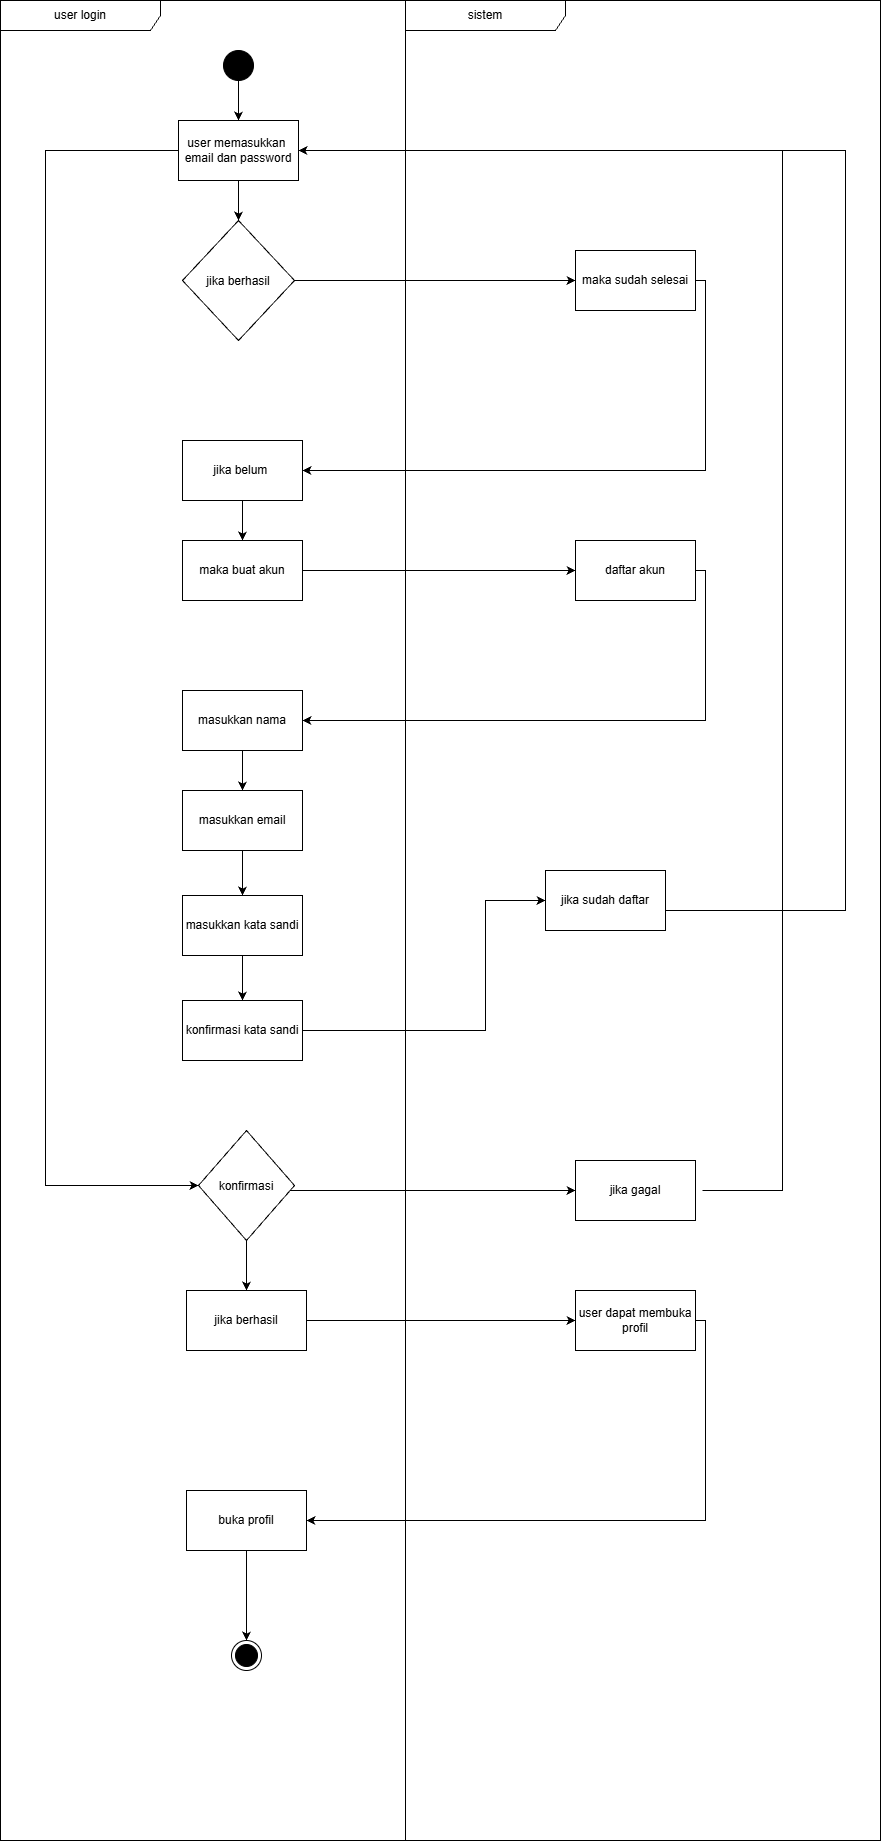

The diagram above was exported from draw.io. Its source (the exported page's mxGraphModel, read from the mxfile embedded in the PNG):
<mxGraphModel dx="3449" dy="1895" grid="1" gridSize="10" guides="1" tooltips="1" connect="1" arrows="1" fold="1" page="1" pageScale="1" pageWidth="850" pageHeight="1100" math="0" shadow="0">
  <root>
    <mxCell id="0" />
    <mxCell id="1" parent="0" />
    <mxCell id="aPEc_fGr2f9EiC9NDM_F-8" parent="1" style="shape=umlFrame;whiteSpace=wrap;html=1;pointerEvents=0;recursiveResize=0;container=1;collapsible=0;width=160;" value="user login" vertex="1">
      <mxGeometry height="1840" width="880" x="255" y="70" as="geometry" />
    </mxCell>
    <mxCell id="aPEc_fGr2f9EiC9NDM_F-12" edge="1" parent="aPEc_fGr2f9EiC9NDM_F-8" source="aPEc_fGr2f9EiC9NDM_F-10" style="edgeStyle=orthogonalEdgeStyle;rounded=0;orthogonalLoop=1;jettySize=auto;html=1;" target="aPEc_fGr2f9EiC9NDM_F-11" value="">
      <mxGeometry relative="1" as="geometry" />
    </mxCell>
    <mxCell id="aPEc_fGr2f9EiC9NDM_F-10" parent="aPEc_fGr2f9EiC9NDM_F-8" style="ellipse;fillColor=strokeColor;html=1;" value="" vertex="1">
      <mxGeometry height="30" width="30" x="223" y="50" as="geometry" />
    </mxCell>
    <mxCell id="aPEc_fGr2f9EiC9NDM_F-14" edge="1" parent="aPEc_fGr2f9EiC9NDM_F-8" source="aPEc_fGr2f9EiC9NDM_F-11" style="edgeStyle=orthogonalEdgeStyle;rounded=0;orthogonalLoop=1;jettySize=auto;html=1;" target="aPEc_fGr2f9EiC9NDM_F-13" value="">
      <mxGeometry relative="1" as="geometry" />
    </mxCell>
    <mxCell id="aPEc_fGr2f9EiC9NDM_F-54" edge="1" parent="aPEc_fGr2f9EiC9NDM_F-8" source="aPEc_fGr2f9EiC9NDM_F-11" style="edgeStyle=orthogonalEdgeStyle;rounded=0;orthogonalLoop=1;jettySize=auto;html=1;entryX=0;entryY=0.5;entryDx=0;entryDy=0;" target="aPEc_fGr2f9EiC9NDM_F-41">
      <mxGeometry relative="1" as="geometry">
        <Array as="points">
          <mxPoint x="45" y="150" />
          <mxPoint x="45" y="1185" />
        </Array>
      </mxGeometry>
    </mxCell>
    <mxCell id="aPEc_fGr2f9EiC9NDM_F-11" parent="aPEc_fGr2f9EiC9NDM_F-8" style="rounded=0;whiteSpace=wrap;html=1;" value="user memasukkan&amp;nbsp;&lt;div&gt;email dan password&lt;/div&gt;" vertex="1">
      <mxGeometry height="60" width="120" x="178" y="120" as="geometry" />
    </mxCell>
    <mxCell id="aPEc_fGr2f9EiC9NDM_F-13" parent="aPEc_fGr2f9EiC9NDM_F-8" style="rhombus;whiteSpace=wrap;html=1;shapeInside=1;" value="jika berhasil" vertex="1">
      <mxGeometry height="120" width="112" x="182" y="220" as="geometry" />
    </mxCell>
    <mxCell id="aPEc_fGr2f9EiC9NDM_F-21" edge="1" parent="aPEc_fGr2f9EiC9NDM_F-8" source="aPEc_fGr2f9EiC9NDM_F-17" style="edgeStyle=orthogonalEdgeStyle;rounded=0;orthogonalLoop=1;jettySize=auto;html=1;" target="aPEc_fGr2f9EiC9NDM_F-20" value="">
      <mxGeometry relative="1" as="geometry" />
    </mxCell>
    <mxCell id="aPEc_fGr2f9EiC9NDM_F-17" parent="aPEc_fGr2f9EiC9NDM_F-8" style="rounded=0;whiteSpace=wrap;html=1;" value="jika belum&amp;nbsp;" vertex="1">
      <mxGeometry height="60" width="120" x="182" y="440" as="geometry" />
    </mxCell>
    <mxCell id="aPEc_fGr2f9EiC9NDM_F-20" parent="aPEc_fGr2f9EiC9NDM_F-8" style="rounded=0;whiteSpace=wrap;html=1;" value="maka buat akun" vertex="1">
      <mxGeometry height="60" width="120" x="182" y="540" as="geometry" />
    </mxCell>
    <mxCell id="aPEc_fGr2f9EiC9NDM_F-34" edge="1" parent="aPEc_fGr2f9EiC9NDM_F-8" source="aPEc_fGr2f9EiC9NDM_F-29" style="edgeStyle=orthogonalEdgeStyle;rounded=0;orthogonalLoop=1;jettySize=auto;html=1;" target="aPEc_fGr2f9EiC9NDM_F-30" value="">
      <mxGeometry relative="1" as="geometry" />
    </mxCell>
    <mxCell id="aPEc_fGr2f9EiC9NDM_F-29" parent="aPEc_fGr2f9EiC9NDM_F-8" style="rounded=0;whiteSpace=wrap;html=1;" value="masukkan nama" vertex="1">
      <mxGeometry height="60" width="120" x="182" y="690" as="geometry" />
    </mxCell>
    <mxCell id="aPEc_fGr2f9EiC9NDM_F-35" edge="1" parent="aPEc_fGr2f9EiC9NDM_F-8" source="aPEc_fGr2f9EiC9NDM_F-30" style="edgeStyle=orthogonalEdgeStyle;rounded=0;orthogonalLoop=1;jettySize=auto;html=1;" target="aPEc_fGr2f9EiC9NDM_F-31" value="">
      <mxGeometry relative="1" as="geometry" />
    </mxCell>
    <mxCell id="aPEc_fGr2f9EiC9NDM_F-30" parent="aPEc_fGr2f9EiC9NDM_F-8" style="rounded=0;whiteSpace=wrap;html=1;" value="masukkan email" vertex="1">
      <mxGeometry height="60" width="120" x="182" y="790" as="geometry" />
    </mxCell>
    <mxCell id="aPEc_fGr2f9EiC9NDM_F-36" edge="1" parent="aPEc_fGr2f9EiC9NDM_F-8" source="aPEc_fGr2f9EiC9NDM_F-31" style="edgeStyle=orthogonalEdgeStyle;rounded=0;orthogonalLoop=1;jettySize=auto;html=1;" target="aPEc_fGr2f9EiC9NDM_F-32" value="">
      <mxGeometry relative="1" as="geometry" />
    </mxCell>
    <mxCell id="aPEc_fGr2f9EiC9NDM_F-31" parent="aPEc_fGr2f9EiC9NDM_F-8" style="rounded=0;whiteSpace=wrap;html=1;" value="masukkan kata sandi" vertex="1">
      <mxGeometry height="60" width="120" x="182" y="895" as="geometry" />
    </mxCell>
    <mxCell id="aPEc_fGr2f9EiC9NDM_F-32" parent="aPEc_fGr2f9EiC9NDM_F-8" style="rounded=0;whiteSpace=wrap;html=1;" value="konfirmasi kata sandi" vertex="1">
      <mxGeometry height="60" width="120" x="182" y="1000" as="geometry" />
    </mxCell>
    <mxCell id="aPEc_fGr2f9EiC9NDM_F-46" edge="1" parent="aPEc_fGr2f9EiC9NDM_F-8" source="aPEc_fGr2f9EiC9NDM_F-41" style="edgeStyle=orthogonalEdgeStyle;rounded=0;orthogonalLoop=1;jettySize=auto;html=1;" target="aPEc_fGr2f9EiC9NDM_F-45" value="">
      <mxGeometry relative="1" as="geometry" />
    </mxCell>
    <mxCell id="aPEc_fGr2f9EiC9NDM_F-41" parent="aPEc_fGr2f9EiC9NDM_F-8" style="rhombus;whiteSpace=wrap;html=1;shapeInside=1;" value="konfirmasi" vertex="1">
      <mxGeometry height="110" width="96" x="198" y="1130" as="geometry" />
    </mxCell>
    <mxCell id="aPEc_fGr2f9EiC9NDM_F-45" parent="aPEc_fGr2f9EiC9NDM_F-8" style="rounded=0;whiteSpace=wrap;html=1;" value="jika berhasil" vertex="1">
      <mxGeometry height="60" width="120" x="186" y="1290" as="geometry" />
    </mxCell>
    <mxCell id="aPEc_fGr2f9EiC9NDM_F-52" edge="1" parent="aPEc_fGr2f9EiC9NDM_F-8" source="aPEc_fGr2f9EiC9NDM_F-48" style="edgeStyle=orthogonalEdgeStyle;rounded=0;orthogonalLoop=1;jettySize=auto;html=1;" target="aPEc_fGr2f9EiC9NDM_F-51" value="">
      <mxGeometry relative="1" as="geometry" />
    </mxCell>
    <mxCell id="aPEc_fGr2f9EiC9NDM_F-48" parent="aPEc_fGr2f9EiC9NDM_F-8" style="rounded=0;whiteSpace=wrap;html=1;" value="buka profil" vertex="1">
      <mxGeometry height="60" width="120" x="186" y="1490" as="geometry" />
    </mxCell>
    <mxCell id="aPEc_fGr2f9EiC9NDM_F-51" parent="aPEc_fGr2f9EiC9NDM_F-8" style="ellipse;html=1;shape=endState;fillColor=strokeColor;" value="" vertex="1">
      <mxGeometry height="30" width="30" x="231" y="1640" as="geometry" />
    </mxCell>
    <mxCell id="aPEc_fGr2f9EiC9NDM_F-9" parent="aPEc_fGr2f9EiC9NDM_F-8" style="shape=umlFrame;whiteSpace=wrap;html=1;pointerEvents=0;recursiveResize=0;container=1;collapsible=0;width=160;" value="sistem" vertex="1">
      <mxGeometry height="1840" width="475" x="405" as="geometry" />
    </mxCell>
    <mxCell id="aPEc_fGr2f9EiC9NDM_F-15" parent="aPEc_fGr2f9EiC9NDM_F-9" style="rounded=0;whiteSpace=wrap;html=1;" value="maka sudah selesai" vertex="1">
      <mxGeometry height="60" width="120" x="170" y="250" as="geometry" />
    </mxCell>
    <mxCell id="aPEc_fGr2f9EiC9NDM_F-27" parent="aPEc_fGr2f9EiC9NDM_F-9" style="rounded=0;whiteSpace=wrap;html=1;" value="daftar akun" vertex="1">
      <mxGeometry height="60" width="120" x="170" y="540" as="geometry" />
    </mxCell>
    <mxCell id="aPEc_fGr2f9EiC9NDM_F-37" parent="aPEc_fGr2f9EiC9NDM_F-9" style="rounded=0;whiteSpace=wrap;html=1;" value="jika sudah daftar" vertex="1">
      <mxGeometry height="60" width="120" x="140" y="870" as="geometry" />
    </mxCell>
    <mxCell id="aPEc_fGr2f9EiC9NDM_F-42" parent="aPEc_fGr2f9EiC9NDM_F-9" style="rounded=0;whiteSpace=wrap;html=1;" value="jika gagal" vertex="1">
      <mxGeometry height="60" width="120" x="170" y="1160" as="geometry" />
    </mxCell>
    <mxCell id="aPEc_fGr2f9EiC9NDM_F-47" parent="aPEc_fGr2f9EiC9NDM_F-9" style="rounded=0;whiteSpace=wrap;html=1;" value="user dapat membuka profil" vertex="1">
      <mxGeometry height="60" width="120" x="170" y="1290" as="geometry" />
    </mxCell>
    <mxCell id="aPEc_fGr2f9EiC9NDM_F-43" edge="1" parent="aPEc_fGr2f9EiC9NDM_F-9" style="edgeStyle=orthogonalEdgeStyle;rounded=0;orthogonalLoop=1;jettySize=auto;html=1;entryX=1;entryY=0.5;entryDx=0;entryDy=0;" target="aPEc_fGr2f9EiC9NDM_F-11">
      <mxGeometry relative="1" x="0.0399" as="geometry">
        <Array as="points">
          <mxPoint x="377" y="1190" />
          <mxPoint x="377" y="150" />
        </Array>
        <mxPoint x="297" y="1190" as="sourcePoint" />
        <mxPoint x="-170" y="150" as="targetPoint" />
      </mxGeometry>
    </mxCell>
    <mxCell id="aPEc_fGr2f9EiC9NDM_F-16" edge="1" parent="aPEc_fGr2f9EiC9NDM_F-8" source="aPEc_fGr2f9EiC9NDM_F-13" style="edgeStyle=orthogonalEdgeStyle;rounded=0;orthogonalLoop=1;jettySize=auto;html=1;" target="aPEc_fGr2f9EiC9NDM_F-15">
      <mxGeometry relative="1" as="geometry" />
    </mxCell>
    <mxCell id="aPEc_fGr2f9EiC9NDM_F-26" edge="1" parent="aPEc_fGr2f9EiC9NDM_F-8" source="aPEc_fGr2f9EiC9NDM_F-15" style="edgeStyle=orthogonalEdgeStyle;rounded=0;orthogonalLoop=1;jettySize=auto;html=1;entryX=1;entryY=0.5;entryDx=0;entryDy=0;" target="aPEc_fGr2f9EiC9NDM_F-17">
      <mxGeometry relative="1" as="geometry">
        <Array as="points">
          <mxPoint x="705" y="470" />
        </Array>
      </mxGeometry>
    </mxCell>
    <mxCell id="aPEc_fGr2f9EiC9NDM_F-28" edge="1" parent="aPEc_fGr2f9EiC9NDM_F-8" source="aPEc_fGr2f9EiC9NDM_F-20" style="edgeStyle=orthogonalEdgeStyle;rounded=0;orthogonalLoop=1;jettySize=auto;html=1;entryX=0;entryY=0.5;entryDx=0;entryDy=0;" target="aPEc_fGr2f9EiC9NDM_F-27">
      <mxGeometry relative="1" as="geometry" />
    </mxCell>
    <mxCell id="aPEc_fGr2f9EiC9NDM_F-33" edge="1" parent="aPEc_fGr2f9EiC9NDM_F-8" source="aPEc_fGr2f9EiC9NDM_F-27" style="edgeStyle=orthogonalEdgeStyle;rounded=0;orthogonalLoop=1;jettySize=auto;html=1;entryX=1;entryY=0.5;entryDx=0;entryDy=0;" target="aPEc_fGr2f9EiC9NDM_F-29">
      <mxGeometry relative="1" as="geometry">
        <Array as="points">
          <mxPoint x="705" y="720" />
        </Array>
      </mxGeometry>
    </mxCell>
    <mxCell id="aPEc_fGr2f9EiC9NDM_F-38" edge="1" parent="aPEc_fGr2f9EiC9NDM_F-8" source="aPEc_fGr2f9EiC9NDM_F-32" style="rounded=0;orthogonalLoop=1;jettySize=auto;html=1;" target="aPEc_fGr2f9EiC9NDM_F-37">
      <mxGeometry relative="1" x="-0.0203" as="geometry">
        <Array as="points">
          <mxPoint x="415" y="1030" />
          <mxPoint x="485" y="1030" />
          <mxPoint x="485" y="900" />
        </Array>
      </mxGeometry>
    </mxCell>
    <mxCell id="aPEc_fGr2f9EiC9NDM_F-40" edge="1" parent="aPEc_fGr2f9EiC9NDM_F-8" source="aPEc_fGr2f9EiC9NDM_F-37" style="edgeStyle=orthogonalEdgeStyle;rounded=0;orthogonalLoop=1;jettySize=auto;html=1;entryX=1;entryY=0.5;entryDx=0;entryDy=0;" target="aPEc_fGr2f9EiC9NDM_F-11">
      <mxGeometry relative="1" x="-0.1969" as="geometry">
        <Array as="points">
          <mxPoint x="845" y="910" />
          <mxPoint x="845" y="150" />
        </Array>
      </mxGeometry>
    </mxCell>
    <mxCell id="aPEc_fGr2f9EiC9NDM_F-44" edge="1" parent="aPEc_fGr2f9EiC9NDM_F-8" source="aPEc_fGr2f9EiC9NDM_F-41" style="edgeStyle=orthogonalEdgeStyle;rounded=0;orthogonalLoop=1;jettySize=auto;html=1;" target="aPEc_fGr2f9EiC9NDM_F-42">
      <mxGeometry relative="1" as="geometry">
        <Array as="points">
          <mxPoint x="445" y="1190" />
          <mxPoint x="445" y="1190" />
        </Array>
      </mxGeometry>
    </mxCell>
    <mxCell id="aPEc_fGr2f9EiC9NDM_F-49" edge="1" parent="aPEc_fGr2f9EiC9NDM_F-8" source="aPEc_fGr2f9EiC9NDM_F-47" style="edgeStyle=orthogonalEdgeStyle;rounded=0;orthogonalLoop=1;jettySize=auto;html=1;entryX=1;entryY=0.5;entryDx=0;entryDy=0;" target="aPEc_fGr2f9EiC9NDM_F-48">
      <mxGeometry relative="1" as="geometry">
        <Array as="points">
          <mxPoint x="705" y="1520" />
        </Array>
      </mxGeometry>
    </mxCell>
    <mxCell id="aPEc_fGr2f9EiC9NDM_F-50" edge="1" parent="aPEc_fGr2f9EiC9NDM_F-8" source="aPEc_fGr2f9EiC9NDM_F-45" style="edgeStyle=orthogonalEdgeStyle;rounded=0;orthogonalLoop=1;jettySize=auto;html=1;" target="aPEc_fGr2f9EiC9NDM_F-47">
      <mxGeometry relative="1" as="geometry" />
    </mxCell>
  </root>
</mxGraphModel>